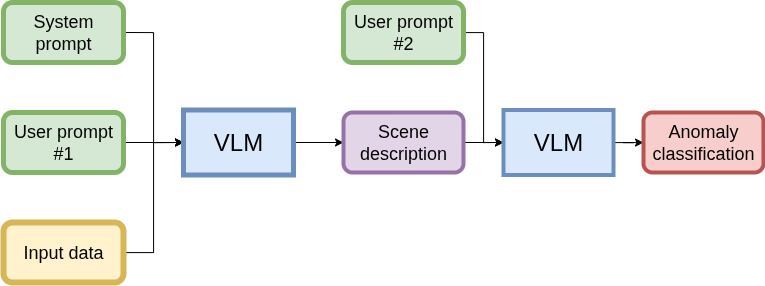

The diagram above was exported from draw.io. Its source (the exported page's mxGraphModel, read from the mxfile embedded in the PNG):
<mxGraphModel dx="847" dy="1422" grid="1" gridSize="10" guides="1" tooltips="1" connect="1" arrows="1" fold="1" page="1" pageScale="1" pageWidth="850" pageHeight="1100" math="0" shadow="0">
  <root>
    <mxCell id="0" />
    <mxCell id="1" parent="0" />
    <mxCell id="bBa7NhCcXpfsT-xiI26K-15" style="edgeStyle=orthogonalEdgeStyle;rounded=0;orthogonalLoop=1;jettySize=auto;html=1;exitX=1;exitY=0.5;exitDx=0;exitDy=0;entryX=0;entryY=0.5;entryDx=0;entryDy=0;" edge="1" parent="1" source="bBa7NhCcXpfsT-xiI26K-2" target="bBa7NhCcXpfsT-xiI26K-5">
      <mxGeometry relative="1" as="geometry" />
    </mxCell>
    <mxCell id="bBa7NhCcXpfsT-xiI26K-2" value="&lt;font style=&quot;font-size: 18px;&quot;&gt;System prompt&lt;/font&gt;" style="rounded=1;whiteSpace=wrap;html=1;fillColor=#d5e8d4;strokeColor=#82b366;strokeWidth=5;" vertex="1" parent="1">
      <mxGeometry x="60" y="165" width="120" height="60" as="geometry" />
    </mxCell>
    <mxCell id="bBa7NhCcXpfsT-xiI26K-11" value="" style="edgeStyle=orthogonalEdgeStyle;rounded=0;orthogonalLoop=1;jettySize=auto;html=1;" edge="1" parent="1" source="bBa7NhCcXpfsT-xiI26K-3" target="bBa7NhCcXpfsT-xiI26K-5">
      <mxGeometry relative="1" as="geometry" />
    </mxCell>
    <mxCell id="bBa7NhCcXpfsT-xiI26K-3" value="&lt;font style=&quot;font-size: 18px;&quot;&gt;User prompt #1&lt;/font&gt;&lt;span style=&quot;color: rgba(0, 0, 0, 0); font-family: monospace; font-size: 0px; text-align: start; text-wrap-mode: nowrap;&quot;&gt;%3CmxGraphModel%3E%3Croot%3E%3CmxCell%20id%3D%220%22%2F%3E%3CmxCell%20id%3D%221%22%20parent%3D%220%22%2F%3E%3CmxCell%20id%3D%222%22%20value%3D%22%26lt%3Bfont%20style%3D%26quot%3Bfont-size%3A%2018px%3B%26quot%3B%26gt%3BSystem%20prompt%26lt%3B%2Ffont%26gt%3B%22%20style%3D%22rounded%3D1%3BwhiteSpace%3Dwrap%3Bhtml%3D1%3B%22%20vertex%3D%221%22%20parent%3D%221%22%3E%3CmxGeometry%20x%3D%2290%22%20y%3D%22150%22%20width%3D%22120%22%20height%3D%2260%22%20as%3D%22geometry%22%2F%3E%3C%2FmxCell%3E%3C%2Froot%3E%3C%2FmxGraphModel%3E&lt;/span&gt;" style="rounded=1;whiteSpace=wrap;html=1;fillColor=#d5e8d4;strokeColor=#82b366;strokeWidth=5;" vertex="1" parent="1">
      <mxGeometry x="60" y="275" width="120" height="60" as="geometry" />
    </mxCell>
    <mxCell id="bBa7NhCcXpfsT-xiI26K-17" style="edgeStyle=orthogonalEdgeStyle;rounded=0;orthogonalLoop=1;jettySize=auto;html=1;entryX=0;entryY=0.5;entryDx=0;entryDy=0;" edge="1" parent="1" source="bBa7NhCcXpfsT-xiI26K-4" target="bBa7NhCcXpfsT-xiI26K-5">
      <mxGeometry relative="1" as="geometry" />
    </mxCell>
    <mxCell id="bBa7NhCcXpfsT-xiI26K-4" value="&lt;span style=&quot;font-size: 18px;&quot;&gt;Input data&lt;/span&gt;" style="rounded=1;whiteSpace=wrap;html=1;fillColor=#fff2cc;strokeColor=#d6b656;strokeWidth=6;" vertex="1" parent="1">
      <mxGeometry x="60" y="385" width="120" height="60" as="geometry" />
    </mxCell>
    <mxCell id="bBa7NhCcXpfsT-xiI26K-12" value="" style="edgeStyle=orthogonalEdgeStyle;rounded=0;orthogonalLoop=1;jettySize=auto;html=1;" edge="1" parent="1" source="bBa7NhCcXpfsT-xiI26K-5" target="bBa7NhCcXpfsT-xiI26K-7">
      <mxGeometry relative="1" as="geometry" />
    </mxCell>
    <mxCell id="bBa7NhCcXpfsT-xiI26K-5" value="&lt;font style=&quot;font-size: 24px;&quot;&gt;VLM&lt;/font&gt;" style="rounded=0;whiteSpace=wrap;html=1;fillColor=#dae8fc;strokeColor=#6c8ebf;strokeWidth=5;" vertex="1" parent="1">
      <mxGeometry x="240" y="272.5" width="110" height="65" as="geometry" />
    </mxCell>
    <mxCell id="bBa7NhCcXpfsT-xiI26K-16" style="edgeStyle=orthogonalEdgeStyle;rounded=0;orthogonalLoop=1;jettySize=auto;html=1;entryX=0;entryY=0.5;entryDx=0;entryDy=0;" edge="1" parent="1" source="bBa7NhCcXpfsT-xiI26K-6" target="bBa7NhCcXpfsT-xiI26K-8">
      <mxGeometry relative="1" as="geometry" />
    </mxCell>
    <mxCell id="bBa7NhCcXpfsT-xiI26K-6" value="&lt;font style=&quot;font-size: 18px;&quot;&gt;User prompt #2&lt;/font&gt;&lt;span style=&quot;color: rgba(0, 0, 0, 0); font-family: monospace; font-size: 0px; text-align: start; text-wrap-mode: nowrap;&quot;&gt;%3CmxGraphModel%3E%3Croot%3E%3CmxCell%20id%3D%220%22%2F%3E%3CmxCell%20id%3D%221%22%20parent%3D%220%22%2F%3E%3CmxCell%20id%3D%222%22%20value%3D%22%26lt%3Bfont%20style%3D%26quot%3Bfont-size%3A%2018px%3B%26quot%3B%26gt%3BSystem%20prompt%26lt%3B%2Ffont%26gt%3B%22%20style%3D%22rounded%3D1%3BwhiteSpace%3Dwrap%3Bhtml%3D1%3B%22%20vertex%3D%221%22%20parent%3D%221%22%3E%3CmxGeometry%20x%3D%2290%22%20y%3D%22150%22%20width%3D%22120%22%20height%3D%2260%22%20as%3D%22geometry%22%2F%3E%3C%2FmxCell%3E%3C%2Froot%3E%3C%2FmxGraphModel%3E&lt;/span&gt;" style="rounded=1;whiteSpace=wrap;html=1;fillColor=#d5e8d4;strokeColor=#82b366;strokeWidth=5;" vertex="1" parent="1">
      <mxGeometry x="400" y="165" width="120" height="60" as="geometry" />
    </mxCell>
    <mxCell id="bBa7NhCcXpfsT-xiI26K-13" style="edgeStyle=orthogonalEdgeStyle;rounded=0;orthogonalLoop=1;jettySize=auto;html=1;exitX=1;exitY=0.5;exitDx=0;exitDy=0;entryX=0;entryY=0.5;entryDx=0;entryDy=0;" edge="1" parent="1" source="bBa7NhCcXpfsT-xiI26K-7" target="bBa7NhCcXpfsT-xiI26K-8">
      <mxGeometry relative="1" as="geometry" />
    </mxCell>
    <mxCell id="bBa7NhCcXpfsT-xiI26K-7" value="&lt;span style=&quot;font-size: 18px;&quot;&gt;Scene description&lt;/span&gt;" style="rounded=1;whiteSpace=wrap;html=1;fillColor=#e1d5e7;strokeColor=#9673a6;strokeWidth=4;" vertex="1" parent="1">
      <mxGeometry x="400" y="275" width="120" height="60" as="geometry" />
    </mxCell>
    <mxCell id="bBa7NhCcXpfsT-xiI26K-14" value="" style="edgeStyle=orthogonalEdgeStyle;rounded=0;orthogonalLoop=1;jettySize=auto;html=1;" edge="1" parent="1" source="bBa7NhCcXpfsT-xiI26K-8" target="bBa7NhCcXpfsT-xiI26K-9">
      <mxGeometry relative="1" as="geometry" />
    </mxCell>
    <mxCell id="bBa7NhCcXpfsT-xiI26K-8" value="&lt;font style=&quot;font-size: 24px;&quot;&gt;VLM&lt;/font&gt;" style="rounded=0;whiteSpace=wrap;html=1;fillColor=#dae8fc;strokeColor=#6c8ebf;strokeWidth=4;" vertex="1" parent="1">
      <mxGeometry x="560" y="272.5" width="110" height="65" as="geometry" />
    </mxCell>
    <mxCell id="bBa7NhCcXpfsT-xiI26K-9" value="&lt;span style=&quot;font-size: 18px;&quot;&gt;Anomaly classification&lt;/span&gt;" style="rounded=1;whiteSpace=wrap;html=1;fillColor=#f8cecc;strokeColor=#b85450;strokeWidth=4;" vertex="1" parent="1">
      <mxGeometry x="700" y="275" width="120" height="60" as="geometry" />
    </mxCell>
  </root>
</mxGraphModel>